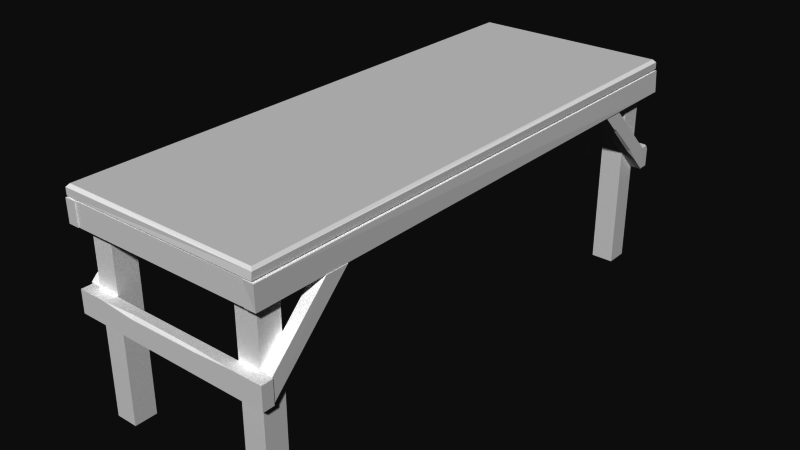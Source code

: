 # Source: WorkBench.blend  (saved by Blender 2.65.0; exported with 4.5.12 LTS)
import bpy
from mathutils import Matrix  # noqa: F401  (used for matrix-valued properties, if any)

bpy.ops.wm.read_factory_settings(use_empty=True)
scene = bpy.context.scene
scene.name = 'WorkBench.blend'

# ---- collections
col_collection_2 = bpy.data.collections.new('Collection 2'); scene.collection.children.link(col_collection_2)

# ---- materials (node trees are filled in below, after node groups)
mat_workbench = bpy.data.materials.new('WorkBench')
mat_workbench.alpha_threshold = 0.0
mat_workbench.use_transparent_shadow = False
mat_workbench.diffuse_color = (1.0, 1.0, 1.0, 1.0)
mat_workbench.roughness = 0.5
mat_workbench.specular_intensity = 0.0
mat_workbench.line_color = (0.0, 0.0, 0.0, 1.0)

# ---- material node trees

# ---- world
world_world = bpy.data.worlds.new('World'); scene.world = world_world
world_world.color = (0.05088, 0.05088, 0.05088)
world_world.use_sun_shadow = False
world_world.sun_shadow_jitter_overblur = 0.0
world_world.cycles.sampling_method = 'MANUAL'
world_world.cycles.sample_map_resolution = 256

# ---- meshes
me_workbench_mesh_xml_006 = bpy.data.meshes.new('WorkBench.mesh.xml.006')
me_workbench_mesh_xml_006.from_pydata([(0.4396, 1.213, 0.3085), (0.4394, 1.214, 0.2782), (-0.4539, 1.215, 0.2782), (-0.4542, 1.213, 0.3085), (-0.4038, 1.217, 0.2718), (-0.4038, 1.218, 0.1718), (-0.4539, 1.218, 0.1718), (-0.4539, 1.218, 0.1718), (-0.4539, 1.215, 0.2718), (-0.4038, 1.217, 0.2718), (0.397, 1.159, 0.2718), (0.397, 1.204, 0.2718), (-0.4038, 1.204, 0.2718), (-0.4038, 1.159, 0.2718), (0.397, 1.159, 0.1718), (-0.4038, 1.159, 0.1718), (-0.4038, 1.204, 0.1718), (0.397, 1.204, 0.1718), (0.397, 1.204, 0.2718), (0.397, 1.204, 0.1718), (-0.4038, 1.204, 0.1718), (-0.4038, 1.204, 0.2718), (-0.4038, 1.204, 0.2718), (-0.4038, 1.204, 0.1718), (-0.4038, 1.159, 0.1718), (-0.4038, 1.159, 0.2718), (-0.4038, 1.159, 0.2718), (-0.4038, 1.159, 0.1718), (0.397, 1.159, 0.1718), (0.397, 1.159, 0.2718), (-0.3041, 1.159, 0.2718), (-0.3041, 1.059, 0.2718), (-0.3041, 1.059, -0.6282), (-0.3041, 1.159, -0.6282), (-0.4038, 1.159, 0.2718), (-0.4038, 1.159, -0.6282), (-0.4038, 1.059, -0.6282), (-0.4038, 1.059, 0.2718), (-0.3041, 1.159, 0.2718), (-0.4038, 1.159, 0.2718), (-0.4038, 1.059, 0.2718), (-0.3041, 1.059, 0.2718), (-0.3041, 1.059, 0.2718), (-0.4038, 1.059, 0.2718), (-0.4038, 1.059, -0.6282), (-0.3041, 1.059, -0.6282), (-0.3041, 1.059, -0.6282), (-0.4038, 1.059, -0.6282), (-0.4038, 1.159, -0.6282), (-0.3041, 1.159, -0.6282), (-0.3041, 1.159, -0.6282), (-0.4038, 1.159, -0.6282), (-0.4038, 1.159, 0.2718), (-0.3041, 1.159, 0.2718), (-0.4539, 1.154, -0.1779), (-0.451, 0.8084, 0.1718), (-0.451, 0.9093, 0.1718), (-0.4539, 1.157, -0.0782), (-0.4038, 1.157, -0.0782), (-0.4038, 1.154, -0.1782), (-0.4539, 1.154, -0.1779), (-0.4539, 1.157, -0.0782), (-0.4038, 1.154, -0.1782), (-0.401, 0.8084, 0.1718), (-0.451, 0.8084, 0.1718), (-0.4539, 1.154, -0.1779), (-0.401, 0.8084, 0.1718), (-0.401, 0.9093, 0.1718), (-0.451, 0.9093, 0.1718), (-0.451, 0.8084, 0.1718), (-0.401, 0.9093, 0.1718), (-0.4038, 1.157, -0.0782), (-0.4539, 1.157, -0.0782), (-0.451, 0.9093, 0.1718), (-0.4038, 1.157, -0.0782), (-0.401, 0.9093, 0.1718), (-0.401, 0.8084, 0.1718), (-0.4038, 1.154, -0.1782), (-0.4498, 1.159, -0.1753), (-0.4498, 1.159, -0.0753), (-0.4498, 1.209, -0.0753), (-0.4498, 1.209, -0.0753), (-0.4498, 1.209, -0.1753), (-0.4498, 1.159, -0.1753), (0.4425, 1.159, -0.1782), (0.4425, 1.159, -0.07818), (-0.4498, 1.159, -0.0753), (-0.4498, 1.159, -0.1753), (-0.4542, -1.187, 0.3092), (-0.4439, -1.175, 0.3218), (-0.4394, 1.197, 0.3218), (-0.4542, 1.213, 0.3085), (0.4396, -1.187, 0.3092), (-0.4542, -1.187, 0.3092), (-0.4542, -1.187, 0.2782), (0.4396, -1.191, 0.2783), (-0.4539, 1.215, 0.2782), (-0.4542, -1.187, 0.2782), (-0.407, -1.191, 0.2718), (-0.4038, 1.217, 0.2718), (-0.4539, 1.215, 0.2718), (-0.4539, 1.215, 0.2718), (-0.457, -1.191, 0.2718), (-0.407, -1.191, 0.2718), (-0.4419, 0.2911, 0.1718), (-0.4546, 0.6796, 0.1718), (-0.4539, 1.218, 0.1718), (-0.4038, 1.218, 0.1718), (-0.4468, -0.2215, 0.1718), (-0.407, -1.19, 0.1718), (-0.457, -1.19, 0.1718), (-0.4563, -0.6451, 0.1718), (-0.4038, 1.217, 0.2718), (-0.407, -1.191, 0.2718), (-0.407, -1.19, 0.1718), (-0.407, -1.19, 0.1718), (-0.4038, 1.218, 0.1718), (-0.4038, 1.217, 0.2718), (-0.407, -1.191, 0.2718), (-0.457, -1.191, 0.2718), (-0.457, -1.19, 0.1718), (-0.407, -1.19, 0.1718), (0.397, -1.141, 0.2718), (-0.4038, -1.141, 0.2718), (-0.4038, -1.187, 0.2718), (0.397, -1.187, 0.2718), (0.397, -1.141, 0.1718), (0.397, -1.187, 0.1718), (-0.4038, -1.187, 0.1718), (-0.4038, -1.141, 0.1718), (0.397, -1.187, 0.2718), (-0.4038, -1.187, 0.2718), (-0.4038, -1.187, 0.1718), (0.397, -1.187, 0.1718), (-0.4038, -1.187, 0.2718), (-0.4038, -1.141, 0.2718), (-0.4038, -1.141, 0.1718), (-0.4038, -1.187, 0.1718), (-0.4038, -1.141, 0.2718), (0.397, -1.141, 0.2718), (0.397, -1.141, 0.1718), (-0.4038, -1.141, 0.1718), (-0.3041, -1.141, 0.2718), (-0.3041, -1.141, -0.6282), (-0.3041, -1.041, -0.6282), (-0.3041, -1.041, 0.2718), (-0.4038, -1.141, 0.2718), (-0.4038, -1.041, 0.2718), (-0.4038, -1.041, -0.6282), (-0.4038, -1.141, -0.6282), (-0.3041, -1.141, 0.2718), (-0.3041, -1.041, 0.2718), (-0.4038, -1.041, 0.2718), (-0.4038, -1.141, 0.2718), (-0.3041, -1.041, 0.2718), (-0.3041, -1.041, -0.6282), (-0.4038, -1.041, -0.6282), (-0.4038, -1.041, 0.2718), (-0.3041, -1.041, -0.6282), (-0.3041, -1.141, -0.6282), (-0.4038, -1.141, -0.6282), (-0.4038, -1.041, -0.6282), (-0.3041, -1.141, -0.6282), (-0.3041, -1.141, 0.2718), (-0.4038, -1.141, 0.2718), (-0.4038, -1.141, -0.6282), (-0.4038, -1.14, -0.07818), (-0.4539, -1.14, -0.07552), (-0.4539, -1.139, -0.1754), (-0.4539, -1.139, -0.1754), (-0.4038, -1.137, -0.1782), (-0.4038, -1.14, -0.07818), (-0.4038, -1.137, -0.1782), (-0.4539, -1.139, -0.1754), (-0.4609, -0.7899, 0.1704), (-0.4609, -0.7899, 0.1704), (-0.4108, -0.7899, 0.1709), (-0.4038, -1.137, -0.1782), (-0.4108, -0.7899, 0.1709), (-0.4609, -0.7899, 0.1704), (-0.4609, -0.8907, 0.1718), (-0.4609, -0.8907, 0.1718), (-0.4108, -0.8907, 0.1718), (-0.4108, -0.7899, 0.1709), (-0.4108, -0.8907, 0.1718), (-0.4609, -0.8907, 0.1718), (-0.4597, -0.9331, 0.1297), (-0.4108, -0.8907, 0.1718), (-0.4597, -0.9331, 0.1297), (-0.4503, -0.9743, 0.08834), (-0.4545, -1.118, -0.05366), (-0.4539, -1.14, -0.07552), (-0.4038, -1.14, -0.07818), (-0.4444, -1.074, -0.01103), (-0.4545, -1.118, -0.05366), (-0.4038, -1.14, -0.07818), (-0.4503, -0.9743, 0.08834), (-0.4444, -1.074, -0.01103), (-0.4038, -1.14, -0.07818), (-0.4108, -0.8907, 0.1718), (-0.4503, -0.9743, 0.08834), (-0.4038, -1.14, -0.07818), (-0.4038, -1.14, -0.07818), (-0.4038, -1.137, -0.1782), (-0.4108, -0.7899, 0.1709), (-0.4108, -0.7899, 0.1709), (-0.4108, -0.8907, 0.1718), (-0.4038, -1.14, -0.07818), (-0.447, -1.142, -0.1782), (-0.447, -1.191, -0.1782), (-0.447, -1.191, -0.07818), (-0.447, -1.142, -0.07817), (0.3975, 1.22, 0.2718), (0.4425, 1.218, 0.2711), (0.447, 1.22, 0.1718), (0.3975, 1.22, 0.1718), (0.397, 1.204, 0.2718), (0.397, 1.159, 0.2718), (0.397, 1.159, 0.1718), (0.397, 1.204, 0.1718), (0.2973, 1.159, 0.2718), (0.2973, 1.159, -0.6282), (0.2973, 1.059, -0.6282), (0.2973, 1.059, 0.2718), (0.397, 1.159, 0.2718), (0.397, 1.059, 0.2718), (0.397, 1.059, -0.6282), (0.397, 1.159, -0.6282), (0.2973, 1.159, 0.2718), (0.2973, 1.059, 0.2718), (0.397, 1.059, 0.2718), (0.397, 1.159, 0.2718), (0.2973, 1.059, 0.2718), (0.2973, 1.059, -0.6282), (0.397, 1.059, -0.6282), (0.397, 1.059, 0.2718), (0.2973, 1.059, -0.6282), (0.2973, 1.159, -0.6282), (0.397, 1.159, -0.6282), (0.397, 1.059, -0.6282), (0.2973, 1.159, -0.6282), (0.2973, 1.159, 0.2718), (0.397, 1.159, 0.2718), (0.397, 1.159, -0.6282), (0.397, 1.159, -0.07818), (0.447, 1.159, -0.07818), (0.447, 1.159, -0.1779), (0.447, 1.159, -0.1779), (0.397, 1.159, -0.1782), (0.397, 1.159, -0.07818), (0.3928, 0.8084, 0.1718), (0.4429, 0.8084, 0.1718), (0.4429, 0.9093, 0.1718), (0.3928, 0.9093, 0.1718), (0.3928, 0.9093, 0.1718), (0.4429, 0.9093, 0.1718), (0.447, 1.159, -0.07818), (0.447, 1.159, -0.07818), (0.397, 1.159, -0.07818), (0.3928, 0.9093, 0.1718), (0.397, 1.159, -0.07818), (0.397, 1.159, -0.1782), (0.3928, 0.8084, 0.1718), (0.3928, 0.8084, 0.1718), (0.3928, 0.9093, 0.1718), (0.397, 1.159, -0.07818), (0.4425, 1.198, -0.07818), (0.4425, 1.196, -0.07818), (0.4425, 1.209, -0.09885), (0.4425, 1.209, -0.0959), (0.4396, -1.187, 0.3092), (0.4396, -1.191, 0.2783), (0.4394, 1.214, 0.2782), (0.4396, 1.213, 0.3085), (0.4425, 1.218, 0.2711), (0.3975, 1.22, 0.2718), (0.3975, -1.189, 0.2719), (0.447, -1.191, 0.2718), (0.447, 1.22, 0.1718), (0.447, -1.189, 0.1719), (0.3975, -1.189, 0.1719), (0.3975, 1.22, 0.1718), (0.3975, 1.22, 0.2718), (0.3975, 1.22, 0.1718), (0.3975, -1.189, 0.1719), (0.3975, -1.189, 0.2719), (0.3975, -1.189, 0.2719), (0.3975, -1.189, 0.1719), (0.447, -1.189, 0.1719), (0.447, -1.191, 0.2718), (0.447, -1.191, 0.2718), (0.447, -1.189, 0.1719), (0.447, 1.22, 0.1718), (0.4425, 1.218, 0.2711), (0.397, -1.187, 0.2718), (0.397, -1.187, 0.1718), (0.397, -1.141, 0.1718), (0.397, -1.141, 0.2718), (0.2973, -1.141, 0.2718), (0.2973, -1.041, 0.2718), (0.2973, -1.041, -0.6282), (0.2973, -1.141, -0.6282), (0.397, -1.141, 0.2718), (0.397, -1.141, -0.6282), (0.397, -1.041, -0.6282), (0.397, -1.041, 0.2718), (0.2973, -1.141, 0.2718), (0.397, -1.141, 0.2718), (0.397, -1.041, 0.2718), (0.2973, -1.041, 0.2718), (0.2973, -1.041, 0.2718), (0.397, -1.041, 0.2718), (0.397, -1.041, -0.6282), (0.2973, -1.041, -0.6282), (0.2973, -1.041, -0.6282), (0.397, -1.041, -0.6282), (0.397, -1.141, -0.6282), (0.2973, -1.141, -0.6282), (0.2973, -1.141, -0.6282), (0.397, -1.141, -0.6282), (0.397, -1.141, 0.2718), (0.2973, -1.141, 0.2718), (0.447, -1.139, -0.1779), (0.4487, -0.7899, 0.1709), (0.4487, -0.8907, 0.1718), (0.447, -1.141, -0.07818), (0.397, -1.138, -0.07818), (0.397, -1.136, -0.1782), (0.447, -1.139, -0.1779), (0.447, -1.141, -0.07818), (0.397, -1.136, -0.1782), (0.3987, -0.7899, 0.1709), (0.4487, -0.7899, 0.1709), (0.447, -1.139, -0.1779), (0.3987, -0.7899, 0.1709), (0.3987, -0.8907, 0.1718), (0.4487, -0.8907, 0.1718), (0.4487, -0.7899, 0.1709), (0.3987, -0.8907, 0.1718), (0.397, -1.138, -0.07818), (0.447, -1.141, -0.07818), (0.4487, -0.8907, 0.1718), (0.397, -1.138, -0.07818), (0.3987, -0.8907, 0.1718), (0.3987, -0.7899, 0.1709), (0.397, -1.136, -0.1782), (0.4511, -1.141, -0.1807), (0.4511, -1.141, -0.0799), (0.4511, -1.191, -0.08068), (0.4511, -1.191, -0.1807), (-0.447, -1.142, -0.1782), (0.4511, -1.141, -0.1807), (0.4511, -1.191, -0.1807), (-0.447, -1.191, -0.1782), (-0.447, -1.142, -0.1782), (-0.447, -1.142, -0.07817), (0.4511, -1.141, -0.0799), (0.4511, -1.141, -0.1807), (0.422, -1.168, 0.2719), (0.4396, -1.191, 0.2783), (-0.4542, -1.187, 0.2782), (-0.4343, -1.162, 0.2717), (0.4309, -1.179, 0.3218), (0.4264, 1.202, 0.3218), (-0.4394, 1.197, 0.3218), (-0.4439, -1.175, 0.3218), (-0.4439, -1.175, 0.3218), (-0.4542, -1.187, 0.3092), (0.4396, -1.187, 0.3092), (0.4309, -1.179, 0.3218), (0.4264, 1.202, 0.3218), (0.4309, -1.179, 0.3218), (0.4396, -1.187, 0.3092), (0.4396, 1.213, 0.3085), (0.4264, 1.202, 0.3218), (0.4396, 1.213, 0.3085), (-0.4542, 1.213, 0.3085), (-0.4394, 1.197, 0.3218), (-0.4539, 1.215, 0.2782), (-0.4373, 1.195, 0.2718), (0.4251, 1.198, 0.2718), (0.4394, 1.214, 0.2782), (0.4425, 1.196, -0.07818), (0.4425, 1.198, -0.07818), (0.43, 1.209, -0.07814), (0.43, 1.209, -0.07814), (0.4269, 1.209, -0.07813), (0.4425, 1.196, -0.07818), (0.4425, 1.209, -0.0959), (0.43, 1.209, -0.07814), (0.4425, 1.198, -0.07818), (0.4425, 1.209, -0.0959), (0.4425, 1.209, -0.09885), (0.4269, 1.209, -0.07813), (0.4269, 1.209, -0.07813), (0.43, 1.209, -0.07814), (0.4425, 1.209, -0.0959), (-0.4498, 1.159, -0.0753), (0.4425, 1.159, -0.07818), (0.4425, 1.196, -0.07818), (-0.4498, 1.209, -0.0753), (-0.4498, 1.159, -0.0753), (0.4425, 1.196, -0.07818), (0.4269, 1.209, -0.07813), (-0.4498, 1.209, -0.0753), (0.4425, 1.196, -0.07818), (0.4425, 1.159, -0.1782), (0.4425, 1.209, -0.1782), (0.4425, 1.159, -0.07818), (0.4425, 1.196, -0.07818), (0.4425, 1.159, -0.07818), (0.4425, 1.209, -0.09885), (0.4439, 0.906, 0.08605), (0.4359, 0.9001, 0.08044), (0.4349, 1.033, -0.05177), (0.4456, 1.041, -0.04675), (0.4349, 1.033, -0.05177), (0.4462, 1.086, -0.1048), (0.4437, 0.8758, 0.1047), (0.4456, 1.041, -0.04675), (0.4462, 1.086, -0.1048), (0.447, 1.159, -0.1779), (0.4456, 1.041, -0.04675), (0.447, 1.159, -0.1779), (0.447, 1.159, -0.07818), (0.4456, 1.041, -0.04675), (0.447, 1.159, -0.07818), (0.4429, 0.9093, 0.1718), (0.4439, 0.906, 0.08605), (0.4456, 1.041, -0.04675), (0.4429, 0.9093, 0.1718), (0.4439, 0.906, 0.08605), (0.4429, 0.9093, 0.1718), (0.4429, 0.8084, 0.1718), (0.4439, 0.906, 0.08605), (0.4429, 0.8084, 0.1718), (0.4437, 0.8758, 0.1047), (0.4462, 1.086, -0.1048), (0.4349, 1.033, -0.05177), (0.4349, 1.033, -0.05177), (0.447, 1.159, -0.1779), (0.4462, 1.086, -0.1048), (0.4349, 1.033, -0.05177), (0.397, 1.159, -0.1782), (0.447, 1.159, -0.1779), (0.4349, 1.033, -0.05177), (0.3928, 0.8084, 0.1718), (0.397, 1.159, -0.1782), (0.4349, 1.033, -0.05177), (0.3928, 0.8084, 0.1718), (0.4349, 1.033, -0.05177), (0.4359, 0.9001, 0.08044), (0.4429, 0.8084, 0.1718), (0.3928, 0.8084, 0.1718), (0.4359, 0.9001, 0.08044), (0.4437, 0.8758, 0.1047), (0.4429, 0.8084, 0.1718), (0.4359, 0.9001, 0.08044), (-0.447, -1.142, -0.07817), (-0.447, -1.191, -0.07818), (-0.3252, -1.191, -0.07852), (-0.447, -1.142, -0.07817), (-0.3252, -1.191, -0.07852), (-0.1673, -1.181, -0.07881), (-0.447, -1.142, -0.07817), (-0.1673, -1.181, -0.07881), (0.1461, -1.182, -0.07969), (0.4511, -1.141, -0.0799), (-0.447, -1.142, -0.07817), (0.1461, -1.182, -0.07969), (0.4511, -1.191, -0.08068), (0.4511, -1.141, -0.0799), (0.1461, -1.182, -0.07969), (0.3191, -1.191, -0.08031), (0.4511, -1.191, -0.08068), (0.1461, -1.182, -0.07969), (0.3186, -1.191, -0.08031), (0.3191, -1.191, -0.08031), (0.1461, -1.182, -0.07969), (0.4511, -1.191, -0.1807), (0.4511, -1.191, -0.08068), (0.3191, -1.191, -0.08031), (0.3186, -1.191, -0.08031), (0.1456, -1.191, -0.08917), (-0.447, -1.191, -0.1782), (-0.1682, -1.191, -0.09275), (-0.447, -1.191, -0.07818), (-0.447, -1.191, -0.1782), (-0.1682, -1.191, -0.09275), (-0.3252, -1.191, -0.07852), (-0.447, -1.191, -0.07818), (-0.1682, -1.191, -0.09275), (-0.1673, -1.181, -0.07881), (-0.3252, -1.191, -0.07852), (0.1456, -1.191, -0.08917), (0.1461, -1.182, -0.07969), (0.3186, -1.191, -0.08031), (-0.4539, -1.14, -0.07552), (-0.4545, -1.118, -0.05366), (-0.4556, -1.063, -0.01765), (-0.4539, -1.139, -0.1754), (-0.4539, -1.14, -0.07552), (-0.4556, -1.063, -0.01765), (-0.4609, -0.7899, 0.1704), (-0.4539, -1.139, -0.1754), (-0.4556, -1.063, -0.01765), (-0.4609, -0.7899, 0.1704), (-0.4556, -1.063, -0.01765), (-0.4583, -0.9575, 0.08384), (-0.4609, -0.8907, 0.1718), (-0.4609, -0.7899, 0.1704), (-0.4583, -0.9575, 0.08384), (-0.4597, -0.9331, 0.1297), (-0.4609, -0.8907, 0.1718), (-0.4583, -0.9575, 0.08384), (-0.4583, -0.9575, 0.08384), (-0.4503, -0.9743, 0.08834), (-0.4597, -0.9331, 0.1297), (-0.4556, -1.063, -0.01765), (-0.4444, -1.074, -0.01103), (-0.4545, -1.118, -0.05366), (0.4425, 1.209, -0.09885), (0.4425, 1.209, -0.1782), (0.2932, 1.209, -0.1777), (0.4425, 1.209, -0.09885), (0.2932, 1.209, -0.1777), (0.2158, 1.209, -0.1692), (0.4269, 1.209, -0.07813), (0.4425, 1.209, -0.09885), (0.2158, 1.209, -0.1692), (-0.4498, 1.209, -0.0753), (0.4269, 1.209, -0.07813), (0.2158, 1.209, -0.1692), (-0.4498, 1.209, -0.0753), (0.2158, 1.209, -0.1692), (-0.0005036, 1.209, -0.1666), (-0.4498, 1.209, -0.1753), (-0.4498, 1.209, -0.0753), (-0.0005036, 1.209, -0.1666), (-0.146, 1.209, -0.1763), (-0.4498, 1.209, -0.1753), (-0.0005036, 1.209, -0.1666), (-0.0005036, 1.209, -0.1666), (-0.002303, 1.201, -0.1767), (-0.146, 1.209, -0.1763), (0.2932, 1.209, -0.1777), (0.4425, 1.209, -0.1782), (0.4425, 1.159, -0.1782), (0.2141, 1.2, -0.1774), (0.2932, 1.209, -0.1777), (0.4425, 1.159, -0.1782), (0.2141, 1.2, -0.1774), (0.4425, 1.159, -0.1782), (-0.4498, 1.159, -0.1753), (-0.002303, 1.201, -0.1767), (0.2141, 1.2, -0.1774), (-0.4498, 1.159, -0.1753), (-0.002303, 1.201, -0.1767), (-0.4498, 1.159, -0.1753), (-0.4498, 1.209, -0.1753), (-0.002303, 1.201, -0.1767), (-0.4498, 1.209, -0.1753), (-0.146, 1.209, -0.1763), (0.2158, 1.209, -0.1692), (0.2141, 1.2, -0.1774), (0.2932, 1.209, -0.1777), (-0.4539, 1.215, 0.2718), (-0.4539, 1.218, 0.1718), (-0.4546, 0.6796, 0.1718), (-0.4539, 1.215, 0.2718), (-0.4546, 0.6796, 0.1718), (-0.4551, 0.2899, 0.1777), (-0.4539, 1.215, 0.2718), (-0.4551, 0.2899, 0.1777), (-0.4557, -0.2213, 0.1804), (-0.457, -1.191, 0.2718), (-0.4539, 1.215, 0.2718), (-0.4557, -0.2213, 0.1804), (-0.457, -1.19, 0.1718), (-0.457, -1.191, 0.2718), (-0.4557, -0.2213, 0.1804), (-0.4563, -0.6451, 0.1718), (-0.457, -1.19, 0.1718), (-0.4557, -0.2213, 0.1804), (-0.4551, 0.2899, 0.1777), (-0.4546, 0.6796, 0.1718), (-0.4419, 0.2911, 0.1718), (-0.4468, -0.2215, 0.1718), (-0.4557, -0.2213, 0.1804), (-0.4563, -0.6451, 0.1718)], [], [(0, 1, 2), (0, 2, 3), (4, 5, 6), (7, 8, 9), (22, 23, 24), (24, 25, 22), (46, 47, 48), (48, 49, 46), (92, 93, 94), (94, 95, 92), (118, 119, 120), (120, 121, 118), (134, 135, 136), (136, 137, 134), (158, 159, 160), (160, 161, 158), (212, 213, 214), (214, 215, 212), (216, 217, 218), (218, 219, 216), (236, 237, 238), (238, 239, 236), (286, 287, 288), (288, 289, 286), (294, 295, 296), (296, 297, 294), (314, 315, 316), (316, 317, 314), (10, 11, 12), (12, 13, 10), (30, 31, 32), (32, 33, 30), (88, 89, 90), (90, 91, 88), (98, 99, 100), (101, 102, 103), (122, 123, 124), (124, 125, 122), (142, 143, 144), (144, 145, 142), (220, 221, 222), (222, 223, 220), (274, 275, 276), (276, 277, 274), (298, 299, 300), (300, 301, 298), (362, 363, 364), (364, 365, 362), (366, 367, 368), (368, 369, 366), (370, 371, 372), (372, 373, 370), (374, 375, 376), (376, 377, 374), (14, 15, 16), (16, 17, 14), (34, 35, 36), (36, 37, 34), (54, 55, 56), (56, 57, 54), (58, 59, 60), (60, 61, 58), (62, 63, 64), (64, 65, 62), (66, 67, 68), (68, 69, 66), (70, 71, 72), (72, 73, 70), (74, 75, 76), (76, 77, 74), (78, 79, 80), (81, 82, 83), (84, 85, 86), (86, 87, 84), (104, 105, 106), (104, 106, 107), (108, 104, 107), (108, 107, 109), (109, 110, 111), (108, 109, 111), (126, 127, 128), (128, 129, 126), (146, 147, 148), (148, 149, 146), (166, 167, 168), (169, 170, 171), (172, 173, 174), (175, 176, 177), (178, 179, 180), (181, 182, 183), (184, 185, 186), (187, 188, 189), (190, 191, 192), (193, 194, 195), (196, 197, 198), (199, 200, 201), (202, 203, 204), (205, 206, 207), (208, 209, 210), (210, 211, 208), (224, 225, 226), (226, 227, 224), (244, 245, 246), (247, 248, 249), (250, 251, 252), (252, 253, 250), (254, 255, 256), (257, 258, 259), (260, 261, 262), (263, 264, 265), (266, 267, 268), (268, 269, 266), (278, 279, 280), (280, 281, 278), (302, 303, 304), (304, 305, 302), (322, 323, 324), (324, 325, 322), (326, 327, 328), (328, 329, 326), (330, 331, 332), (332, 333, 330), (334, 335, 336), (336, 337, 334), (338, 339, 340), (340, 341, 338), (342, 343, 344), (344, 345, 342), (346, 347, 348), (348, 349, 346), (350, 351, 352), (352, 353, 350), (354, 355, 356), (356, 357, 354), (358, 359, 360), (360, 361, 358), (360, 378, 379), (379, 361, 360), (358, 380, 381), (381, 359, 358), (379, 378, 381), (381, 380, 379), (380, 358, 361), (361, 379, 380), (382, 383, 384), (385, 386, 387), (388, 389, 390), (391, 392, 393), (394, 395, 396), (397, 398, 399), (400, 401, 402), (403, 404, 405), (406, 407, 268), (408, 406, 268), (409, 410, 411), (412, 413, 414), (414, 415, 412), (415, 414, 416), (416, 417, 415), (418, 413, 412), (419, 420, 421), (422, 423, 424), (425, 426, 427), (428, 429, 430), (431, 432, 433), (434, 435, 436), (437, 438, 439), (440, 441, 442), (443, 444, 445), (446, 447, 448), (449, 450, 451), (452, 453, 454), (455, 456, 457), (458, 459, 460), (461, 462, 463), (464, 465, 466), (467, 468, 469), (470, 471, 472), (473, 474, 475), (476, 477, 478), (479, 480, 481), (479, 481, 482), (479, 482, 483), (484, 479, 483), (484, 483, 485), (486, 487, 488), (489, 490, 485), (491, 492, 493), (494, 495, 492), (492, 491, 494), (494, 496, 495), (497, 498, 499), (500, 501, 502), (503, 504, 505), (506, 507, 508), (509, 510, 511), (512, 513, 514), (515, 516, 517), (518, 519, 516), (516, 515, 518), (518, 520, 519), (521, 522, 523), (524, 525, 526), (527, 528, 529), (530, 531, 532), (533, 534, 535), (536, 537, 538), (539, 540, 541), (542, 543, 544), (545, 546, 547), (548, 549, 550), (551, 552, 553), (554, 555, 556), (557, 558, 559), (560, 561, 562), (542, 563, 564), (564, 543, 542), (563, 565, 564), (18, 19, 20), (20, 21, 18), (42, 43, 44), (44, 45, 42), (112, 113, 114), (115, 116, 117), (130, 131, 132), (132, 133, 130), (154, 155, 156), (156, 157, 154), (232, 233, 234), (234, 235, 232), (282, 283, 284), (284, 285, 282), (310, 311, 312), (312, 313, 310), (26, 27, 28), (28, 29, 26), (50, 51, 52), (52, 53, 50), (88, 91, 96), (96, 97, 88), (138, 139, 140), (140, 141, 138), (162, 163, 164), (164, 165, 162), (240, 241, 242), (242, 243, 240), (270, 271, 272), (272, 273, 270), (290, 291, 292), (292, 293, 290), (318, 319, 320), (320, 321, 318), (566, 567, 568), (569, 570, 571), (572, 573, 574), (575, 576, 577), (578, 579, 580), (581, 582, 583), (584, 585, 586), (586, 587, 588), (588, 584, 586), (587, 589, 588), (38, 39, 40), (40, 41, 38), (150, 151, 152), (152, 153, 150), (228, 229, 230), (230, 231, 228), (306, 307, 308), (308, 309, 306)])
_uv = me_workbench_mesh_xml_006.uv_layers.new(name='UVMap')
_uv.uv.foreach_set('vector', [0.02, 0.3019, 0.0, 0.3019, 0.0, 0.02, 0.0, 0.02, 0.02, 0.02, 0.02, 0.3019, 0.621, 0.8921, 0.5635, 0.8921, 0.5635, 0.8644, 0.5635, 0.8644, 0.621, 0.8644, 0.621, 0.8921, 0.699, 0.8863, 0.6417, 0.8864, 0.6417, 0.8599, 0.6417, 0.8599, 0.6991, 0.8599, 0.699, 0.8863, 0.565, 0.7753, 0.6174, 0.7753, 0.6177, 0.8283, 0.6177, 0.8283, 0.5649, 0.8283, 0.565, 0.7753, 0.98, 0.3019, 0.98, 0.02, 0.9992, 0.02, 0.9992, 0.02, 0.9992, 0.3019, 0.98, 0.3019, 0.5637, 0.8919, 0.5637, 0.8631, 0.6203, 0.8631, 0.6203, 0.8631, 0.6203, 0.8919, 0.5637, 0.8919, 0.6991, 0.8599, 0.699, 0.8863, 0.6417, 0.8864, 0.6417, 0.8864, 0.6417, 0.8599, 0.6991, 0.8599, 0.6177, 0.7753, 0.6177, 0.8283, 0.5653, 0.8283, 0.5653, 0.8283, 0.5649, 0.7753, 0.6177, 0.7753, 0.5784, 0.8495, 0.6061, 0.8495, 0.6061, 0.907, 0.6061, 0.907, 0.5784, 0.907, 0.5784, 0.8495, 0.6991, 0.8599, 0.699, 0.8863, 0.6417, 0.8864, 0.6417, 0.8864, 0.6417, 0.8599, 0.6991, 0.8599, 0.6179, 0.8279, 0.5648, 0.8282, 0.5648, 0.7754, 0.5648, 0.7754, 0.6178, 0.7754, 0.6179, 0.8279, 0.5784, 0.907, 0.5784, 0.8495, 0.6061, 0.8495, 0.6061, 0.8495, 0.6061, 0.907, 0.5784, 0.907, 0.699, 0.8863, 0.6417, 0.8864, 0.6417, 0.8599, 0.6417, 0.8599, 0.6991, 0.8599, 0.699, 0.8863, 0.6179, 0.7754, 0.6179, 0.8282, 0.5649, 0.8282, 0.5649, 0.8282, 0.5648, 0.7757, 0.6179, 0.7754, 0.0, 0.8497, 0.0, 0.8794, 0.55, 0.8799, 0.55, 0.8799, 0.55, 0.8521, 0.0, 0.8497, 1.0, 0.69, 1.0, 0.74, 0.51, 0.74, 0.51, 0.74, 0.51, 0.69, 1.0, 0.69, 0.02, 0.3019, 0.03051, 0.2948, 0.9678, 0.2935, 0.9678, 0.2935, 0.98, 0.3019, 0.02, 0.3019, 0.0, 0.9399, 1.0, 0.9399, 1.0, 0.98, 1.0, 0.98, 0.0, 0.98, 0.0, 0.9399, 0.0, 0.8794, 0.55, 0.8799, 0.55, 0.8521, 0.55, 0.8521, 0.0, 0.8497, 0.0, 0.8794, 1.0, 0.68, 0.51, 0.68, 0.51, 0.63, 0.51, 0.63, 1.0, 0.63, 1.0, 0.68, 0.495, 0.74, 0.0, 0.74, 0.0, 0.69, 0.0, 0.69, 0.495, 0.69, 0.495, 0.74, 1.0, 0.9399, 1.0, 0.98, 0.0, 0.98, 0.0, 0.98, 0.0, 0.9399, 1.0, 0.9399, 0.495, 0.63, 0.495, 0.68, 0.0, 0.68, 0.0, 0.68, 0.0, 0.63, 0.495, 0.63, 0.02877, 0.02655, 0.9695, 0.02792, 0.9678, 0.2935, 0.9678, 0.2935, 0.03051, 0.2948, 0.02877, 0.02655, 0.03051, 0.2948, 0.02, 0.3019, 0.02, 0.02, 0.02, 0.02, 0.02877, 0.02655, 0.03051, 0.2948, 0.9695, 0.02792, 0.02877, 0.02655, 0.02, 0.02, 0.02, 0.02, 0.98, 0.02, 0.9695, 0.02792, 0.9695, 0.02792, 0.98, 0.02, 0.98, 0.3019, 0.98, 0.3019, 0.9678, 0.2935, 0.9695, 0.02792, 0.0, 0.8794, 0.55, 0.8799, 0.55, 0.8521, 0.55, 0.8521, 0.0, 0.8497, 0.0, 0.8794, 1.0, 0.68, 0.51, 0.68, 0.51, 0.63, 0.51, 0.63, 1.0, 0.63, 1.0, 0.68, 0.7189, 0.7532, 0.9956, 0.7532, 0.9402, 0.8064, 0.9402, 0.8064, 0.7742, 0.8064, 0.7189, 0.7532, 0.6967, 0.8165, 0.6365, 0.8163, 0.6364, 0.7884, 0.6364, 0.7884, 0.6967, 0.7887, 0.6967, 0.8165, 0.7189, 0.7665, 0.9956, 0.7665, 0.9956, 0.7931, 0.9956, 0.7931, 0.7189, 0.7931, 0.7189, 0.7665, 0.6364, 0.7884, 0.6967, 0.7887, 0.6967, 0.8165, 0.6967, 0.8165, 0.6365, 0.8163, 0.6364, 0.7884, 0.9977, 0.8429, 0.7239, 0.8429, 0.7239, 0.8699, 0.7239, 0.8699, 0.9977, 0.8699, 0.9977, 0.8429, 0.9402, 0.8064, 0.7742, 0.8064, 0.7189, 0.7532, 0.7189, 0.7532, 0.9956, 0.7532, 0.9402, 0.8064, 0.6417, 0.8599, 0.6991, 0.8599, 0.699, 0.8863, 0.699, 0.8863, 0.6417, 0.8864, 0.6417, 0.8599, 0.0, 0.9, 0.0, 0.83, 0.55, 0.83, 0.55, 0.83, 0.55, 0.9, 0.0, 0.9, 0.615, 0.9504, 0.7763, 0.9399, 1.0, 0.9399, 0.615, 0.9504, 1.0, 0.9399, 1.0, 0.98, 0.4021, 0.947, 0.615, 0.9504, 1.0, 0.98, 0.4021, 0.947, 1.0, 0.98, 0.0, 0.98, 0.0, 0.98, 0.0, 0.9399, 0.2261, 0.9399, 0.4021, 0.947, 0.0, 0.98, 0.2261, 0.9399, 0.0, 0.8497, 0.0, 0.8794, 0.55, 0.8799, 0.55, 0.8799, 0.55, 0.8521, 0.0, 0.8497, 1.0, 0.69, 1.0, 0.74, 0.51, 0.74, 0.51, 0.74, 0.51, 0.69, 1.0, 0.69, 0.6967, 0.7887, 0.6967, 0.8165, 0.6365, 0.8163, 0.6365, 0.8163, 0.6364, 0.7884, 0.6967, 0.7887, 0.7852, 0.8676, 0.7852, 0.8414, 0.9278, 0.8414, 0.9278, 0.8414, 0.9278, 0.8676, 0.7852, 0.8676, 0.6967, 0.7887, 0.6967, 0.8165, 0.6365, 0.8163, 0.6365, 0.8163, 0.6364, 0.7884, 0.6967, 0.7887, 0.9264, 0.7665, 0.9264, 0.7931, 0.9029, 0.7931, 0.9264, 0.7665, 0.9029, 0.7931, 0.8793, 0.7931, 0.8003, 0.7931, 0.7881, 0.7931, 0.7881, 0.7665, 0.8223, 0.7931, 0.8003, 0.7931, 0.7881, 0.7665, 0.8793, 0.7931, 0.8223, 0.7931, 0.7881, 0.7665, 0.9264, 0.7665, 0.8793, 0.7931, 0.7881, 0.7665, 0.7736, 0.8814, 0.7181, 0.8236, 0.9956, 0.8236, 0.9956, 0.8236, 0.9401, 0.8814, 0.7736, 0.8814, 0.6571, 0.8445, 0.6837, 0.8445, 0.6837, 0.9018, 0.6837, 0.9018, 0.6572, 0.9017, 0.6571, 0.8445, 0.495, 0.63, 0.495, 0.68, 0.0, 0.68, 0.0, 0.68, 0.0, 0.63, 0.495, 0.63, 0.6967, 0.7887, 0.6967, 0.8165, 0.6365, 0.8163, 0.6365, 0.8163, 0.6364, 0.7884, 0.6967, 0.7887, 0.6365, 0.8163, 0.6364, 0.7884, 0.6967, 0.7887, 0.6967, 0.7887, 0.6967, 0.8165, 0.6365, 0.8163, 0.7239, 0.8429, 0.7239, 0.8699, 0.9977, 0.8699, 0.9977, 0.8699, 0.9977, 0.8429, 0.7239, 0.8429, 0.7742, 0.8064, 0.7189, 0.7532, 0.9956, 0.7532, 0.9956, 0.7532, 0.9402, 0.8064, 0.7742, 0.8064, 0.6632, 0.8445, 0.6644, 0.8445, 0.6571, 0.8563, 0.6571, 0.8563, 0.6571, 0.8546, 0.6632, 0.8445, 0.0, 0.9399, 1.0, 0.9399, 1.0, 0.98, 1.0, 0.98, 0.0, 0.98, 0.0, 0.9399, 0.495, 0.74, 0.0, 0.74, 0.0, 0.69, 0.0, 0.69, 0.495, 0.69, 0.495, 0.74, 0.7181, 0.8236, 0.9956, 0.8236, 0.9401, 0.8814, 0.9401, 0.8814, 0.7736, 0.8814, 0.7181, 0.8236, 0.6967, 0.8165, 0.6365, 0.8163, 0.6364, 0.7884, 0.6364, 0.7884, 0.6967, 0.7887, 0.6967, 0.8165, 0.7852, 0.8414, 0.9278, 0.8414, 0.9278, 0.8676, 0.9278, 0.8676, 0.7852, 0.8676, 0.7852, 0.8414, 0.6967, 0.8165, 0.6365, 0.8163, 0.6364, 0.7884, 0.6364, 0.7884, 0.6967, 0.7887, 0.6967, 0.8165, 0.9264, 0.7931, 0.7881, 0.7931, 0.7881, 0.7665, 0.7881, 0.7665, 0.9264, 0.7665, 0.9264, 0.7931, 0.9401, 0.8814, 0.7736, 0.8814, 0.7181, 0.8236, 0.7181, 0.8236, 0.9956, 0.8236, 0.9401, 0.8814, 0.6991, 0.8864, 0.6417, 0.8864, 0.6418, 0.8599, 0.6418, 0.8599, 0.6991, 0.8599, 0.6991, 0.8864, 0.55, 0.8024, 0.0, 0.8024, 0.0, 0.7762, 0.0, 0.7762, 0.55, 0.7762, 0.55, 0.8024, 0.0, 0.9, 0.0, 0.83, 0.55, 0.83, 0.55, 0.83, 0.55, 0.9, 0.0, 0.9, 0.02921, 0.6124, 0.02, 0.6183, 0.02, 0.3219, 0.02, 0.3219, 0.03028, 0.3285, 0.02921, 0.6124, 0.02, 0.3219, 0.98, 0.3219, 0.9721, 0.3274, 0.9721, 0.3274, 0.03028, 0.3285, 0.02, 0.3219, 0.02921, 0.6124, 0.9738, 0.6134, 0.98, 0.6182, 0.98, 0.6182, 0.02, 0.6183, 0.02921, 0.6124, 0.9721, 0.3274, 0.98, 0.3219, 0.98, 0.6182, 0.98, 0.6182, 0.9738, 0.6134, 0.9721, 0.3274, 0.9738, 0.6134, 0.02921, 0.6124, 0.03028, 0.3285, 0.03028, 0.3285, 0.9721, 0.3274, 0.9738, 0.6134, 0.0, 0.7834, 0.0, 0.7823, 0.007689, 0.7762, 0.007689, 0.7762, 0.009619, 0.7762, 0.0, 0.7834, 0.6571, 0.8546, 0.6571, 0.8445, 0.6632, 0.8445, 0.55, 0.8424, 0.55, 0.8445, 0.5404, 0.83, 0.5404, 0.83, 0.5423, 0.83, 0.55, 0.8424, 0.55, 0.8024, 0.0, 0.8024, 0.0, 0.7834, 0.55, 0.7762, 0.55, 0.8024, 0.0, 0.7834, 0.009619, 0.7762, 0.55, 0.7762, 0.0, 0.7834, 0.6837, 0.9018, 0.6572, 0.9018, 0.6571, 0.8563, 0.6836, 0.8445, 0.6837, 0.9018, 0.6571, 0.8563, 0.6644, 0.8445, 0.6836, 0.8445, 0.6571, 0.8563, 0.7931, 0.7592, 0.7914, 0.7532, 0.8968, 0.7532, 0.8968, 0.7532, 0.8949, 0.7602, 0.7931, 0.7592, 0.8949, 0.7602, 0.8968, 0.7532, 0.8968, 0.7532, 0.8968, 0.7532, 0.9039, 0.7532, 0.8949, 0.7602, 0.772, 0.7532, 0.7914, 0.7532, 0.7931, 0.7592, 0.8949, 0.7602, 0.9039, 0.7532, 0.9956, 0.7532, 0.8949, 0.7602, 0.9956, 0.7532, 0.9402, 0.8064, 0.8949, 0.7602, 0.9402, 0.8064, 0.7742, 0.8064, 0.7931, 0.7592, 0.8949, 0.7602, 0.7742, 0.8064, 0.7931, 0.7592, 0.7742, 0.8064, 0.7189, 0.7532, 0.7931, 0.7592, 0.7189, 0.7532, 0.772, 0.7532, 0.8106, 0.7665, 0.8177, 0.7665, 0.8177, 0.7665, 0.7189, 0.7665, 0.8106, 0.7665, 0.8177, 0.7665, 0.7189, 0.7931, 0.7189, 0.7665, 0.8177, 0.7665, 0.9956, 0.7931, 0.7189, 0.7931, 0.8177, 0.7665, 0.9956, 0.7931, 0.8177, 0.7665, 0.9233, 0.7708, 0.9956, 0.7665, 0.9956, 0.7931, 0.9233, 0.7708, 0.9425, 0.7665, 0.9956, 0.7665, 0.9233, 0.7708, 0.55, 0.7762, 0.55, 0.8024, 0.4754, 0.8024, 0.55, 0.7762, 0.4754, 0.8024, 0.3803, 0.8024, 0.55, 0.7762, 0.3803, 0.8024, 0.1875, 0.8024, 0.0, 0.7762, 0.55, 0.7762, 0.1875, 0.8024, 0.0, 0.8024, 0.0, 0.7762, 0.1875, 0.8024, 0.0808, 0.8024, 0.0, 0.8024, 0.1875, 0.8024, 0.08114, 0.8024, 0.0808, 0.8024, 0.1875, 0.8024, 0.0, 0.9, 0.0, 0.83, 0.0808, 0.83, 0.0, 0.9, 0.0808, 0.83, 0.08114, 0.83, 0.0, 0.9, 0.08114, 0.83, 0.1871, 0.8425, 0.55, 0.9, 0.0, 0.9, 0.1871, 0.8425, 0.55, 0.9, 0.1871, 0.8425, 0.3793, 0.8456, 0.55, 0.83, 0.55, 0.9, 0.3793, 0.8456, 0.4754, 0.83, 0.55, 0.83, 0.3793, 0.8456, 0.3793, 0.8456, 0.3803, 0.83, 0.4754, 0.83, 0.1871, 0.8425, 0.1875, 0.83, 0.3803, 0.83, 0.3803, 0.83, 0.3793, 0.8456, 0.1871, 0.8425, 0.1871, 0.8425, 0.08114, 0.83, 0.1875, 0.83, 0.9401, 0.8814, 0.9254, 0.8814, 0.9052, 0.8616, 0.9956, 0.8236, 0.9401, 0.8814, 0.9052, 0.8616, 0.7181, 0.8236, 0.9956, 0.8236, 0.9052, 0.8616, 0.7181, 0.8236, 0.9052, 0.8616, 0.8197, 0.8597, 0.7736, 0.8814, 0.7181, 0.8236, 0.8197, 0.8597, 0.802, 0.8814, 0.7736, 0.8814, 0.8197, 0.8597, 0.8197, 0.8597, 0.8304, 0.8814, 0.802, 0.8814, 0.9052, 0.8616, 0.8989, 0.8814, 0.8304, 0.8814, 0.8304, 0.8814, 0.8197, 0.8597, 0.9052, 0.8616, 0.9052, 0.8616, 0.9254, 0.8814, 0.8989, 0.8814, 0.55, 0.8445, 0.55, 0.9, 0.458, 0.9, 0.55, 0.8445, 0.458, 0.9, 0.4103, 0.8873, 0.5404, 0.83, 0.55, 0.8445, 0.4103, 0.8873, 0.0, 0.83, 0.5404, 0.83, 0.4103, 0.8873, 0.0, 0.83, 0.4103, 0.8873, 0.2769, 0.886, 0.0, 0.9, 0.0, 0.83, 0.2769, 0.886, 0.1872, 0.9, 0.0, 0.9, 0.2769, 0.886, 0.2769, 0.886, 0.2762, 0.9, 0.1872, 0.9, 0.09202, 0.8024, 0.0, 0.8024, 0.0, 0.7762, 0.1403, 0.8024, 0.09202, 0.8024, 0.0, 0.7762, 0.1403, 0.8024, 0.0, 0.7762, 0.55, 0.7762, 0.2738, 0.8024, 0.1403, 0.8024, 0.55, 0.7762, 0.2738, 0.8024, 0.55, 0.7762, 0.55, 0.8024, 0.2738, 0.8024, 0.55, 0.8024, 0.3628, 0.8024, 0.2769, 0.886, 0.4103, 0.8873, 0.4097, 0.9, 0.4097, 0.9, 0.2762, 0.9, 0.2769, 0.886, 0.4103, 0.8873, 0.458, 0.9, 0.4097, 0.9, 0.55, 0.75, 0.55, 0.82, 0.0, 0.82, 0.0, 0.82, 0.0, 0.75, 0.55, 0.75, 0.495, 0.69, 0.495, 0.74, 0.0, 0.74, 0.0, 0.74, 0.0, 0.69, 0.495, 0.69, 1.0, 1.0, 0.0, 1.0, 0.0, 0.9199, 0.0, 0.9199, 1.0, 0.9199, 1.0, 1.0, 0.0, 0.75, 0.55, 0.75, 0.55, 0.82, 0.55, 0.82, 0.0, 0.82, 0.0, 0.75, 0.495, 0.74, 0.0, 0.74, 0.0, 0.69, 0.0, 0.69, 0.495, 0.69, 0.495, 0.74, 1.0, 0.74, 0.51, 0.74, 0.51, 0.69, 0.51, 0.69, 1.0, 0.69, 1.0, 0.74, 1.0, 0.9199, 1.0, 1.0, 0.0, 1.0, 0.0, 1.0, 0.0, 0.9199, 1.0, 0.9199, 1.0, 0.69, 1.0, 0.74, 0.51, 0.74, 0.51, 0.74, 0.51, 0.69, 1.0, 0.69, 0.55, 0.75, 0.55, 0.82, 0.0, 0.82, 0.0, 0.82, 0.0, 0.75, 0.55, 0.75, 0.0, 0.68, 0.0, 0.63, 0.495, 0.63, 0.495, 0.63, 0.495, 0.68, 0.0, 0.68, 0.02, 0.3019, 0.98, 0.3019, 0.98, 0.3219, 0.98, 0.3219, 0.02, 0.3219, 0.02, 0.3019, 0.0, 0.75, 0.55, 0.75, 0.55, 0.82, 0.55, 0.82, 0.0, 0.82, 0.0, 0.75, 0.0, 0.63, 0.495, 0.63, 0.495, 0.68, 0.495, 0.68, 0.0, 0.68, 0.0, 0.63, 0.51, 0.63, 1.0, 0.63, 1.0, 0.68, 1.0, 0.68, 0.51, 0.68, 0.51, 0.63, 0.98, 0.0, 0.98, 0.02, 0.02, 0.02, 0.02, 0.02, 0.02, 0.0, 0.98, 0.0, 1.0, 0.9199, 1.0, 1.0, 0.0, 1.0, 0.0, 1.0, 0.0, 0.9199, 1.0, 0.9199, 0.51, 0.68, 0.51, 0.63, 1.0, 0.63, 1.0, 0.63, 1.0, 0.68, 0.51, 0.68, 1.0, 0.9199, 1.0, 1.0, 0.7763, 1.0, 1.0, 0.9199, 0.7763, 1.0, 0.6145, 0.99, 1.0, 0.9199, 0.6145, 0.99, 0.4022, 0.9878, 0.0, 0.9199, 1.0, 0.9199, 0.4022, 0.9878, 0.0, 1.0, 0.0, 0.9199, 0.4022, 0.9878, 0.2261, 1.0, 0.0, 1.0, 0.4022, 0.9878, 0.6145, 0.99, 0.7763, 1.0, 0.6148, 1.0, 0.6148, 1.0, 0.4022, 1.0, 0.4022, 0.9878, 0.4022, 0.9878, 0.6145, 0.99, 0.6148, 1.0, 0.4022, 1.0, 0.2261, 1.0, 0.4022, 0.9878, 0.6178, 0.7754, 0.6179, 0.8279, 0.5648, 0.8282, 0.5648, 0.8282, 0.5648, 0.7754, 0.6178, 0.7754, 0.5648, 0.7754, 0.6178, 0.7754, 0.6179, 0.8279, 0.6179, 0.8279, 0.5648, 0.8282, 0.5648, 0.7754, 0.6179, 0.8279, 0.5648, 0.8282, 0.5648, 0.7754, 0.5648, 0.7754, 0.6178, 0.7754, 0.6179, 0.8279, 0.5648, 0.8282, 0.5648, 0.7754, 0.6178, 0.7754, 0.0, 0.0, 1.0, 0.0, 1.0, 1.0])
me_workbench_mesh_xml_006.materials.append(mat_workbench)
me_workbench_mesh_xml_006.use_remesh_preserve_volume = False
me_workbench_mesh_xml_006.use_remesh_preserve_attributes = False
me_workbench_mesh_xml_006.use_mirror_vertex_groups = False
me_workbench_mesh_xml_006.update()

# ---- objects
ob_workbench = bpy.data.objects.new('!WorkBench', None)
ob_workbench_gcol = bpy.data.objects.new('WorkBench.gcol', None)
ob_workbench_mesh = bpy.data.objects.new('WorkBench.mesh', me_workbench_mesh_xml_006)

# ---- transforms, parenting, visibility, modifiers, constraints
ob_workbench.location = (-7.94, -37.23, 16.69)
ob_workbench.empty_image_offset = (0.0, 0.0)
ob_workbench.lineart.crease_threshold = 0.0
ob_workbench_gcol.parent = ob_workbench
ob_workbench_gcol.matrix_parent_inverse = Matrix(((1.0, 0.0, 0.0, 7.94), (0.0, 1.0, 0.0, 37.23), (0.0, -2.98e-08, 1.0, -16.69), (0.0, 0.0, 0.0, 1.0)))
ob_workbench_gcol.location = (-8.94, -37.23, 16.69)
ob_workbench_gcol.empty_image_offset = (0.0, 0.0)
ob_workbench_gcol.lineart.crease_threshold = 0.0
ob_workbench_mesh.parent = ob_workbench
ob_workbench_mesh.matrix_parent_inverse = Matrix(((1.0, 0.0, 0.0, 7.94), (0.0, 1.0, 0.0, 37.23), (0.0, -2.98e-08, 1.0, -16.69), (0.0, 0.0, 0.0, 1.0)))
ob_workbench_mesh.location = (-6.94, -37.23, 16.69)
ob_workbench_mesh.lineart.crease_threshold = 0.0

# ---- collection membership
col_collection_2.objects.link(ob_workbench)
col_collection_2.objects.link(ob_workbench_gcol)
col_collection_2.objects.link(ob_workbench_mesh)

# ---- scene / render settings (as saved in the file)
scene.frame_start = 1; scene.frame_end = 250; scene.frame_set(5)
scene.render.engine = 'BLENDER_EEVEE_NEXT'
scene.render.image_settings.color_mode = 'RGB'
scene.render.image_settings.compression = 90
scene.render.resolution_percentage = 50
scene.render.dither_intensity = 0.0
scene.render.bake_margin = 2
scene.render.bake_bias = 0.0
scene.cycles.use_denoising = False
scene.cycles.samples = 10
scene.cycles.sampling_pattern = 'TABULATED_SOBOL'
scene.cycles.light_sampling_threshold = 0.0
scene.cycles.use_adaptive_sampling = False
scene.cycles.use_light_tree = False
scene.cycles.blur_glossy = 0.0
scene.cycles.volume_bounces = 1
scene.cycles.pixel_filter_type = 'GAUSSIAN'
scene.cycles.sample_clamp_indirect = 0.0
scene.view_settings.view_transform = 'Raw'
bpy.context.view_layer.update()

# ---- added for rendering (the .blend has no active camera and no usable light): camera, sun
cam_auto = bpy.data.cameras.new('AutoCamera')
cam_auto.lens = 50.0
cam_auto.sensor_width = 36.0
cam_auto.clip_end = 1000.0
ob_auto_camera = bpy.data.objects.new('AutoCamera', cam_auto)
scene.collection.objects.link(ob_auto_camera)
ob_auto_camera.location = (-4.40301, -40.2712, 18.567)
ob_auto_camera.rotation_euler = (1.09748, -7.21219e-08, 0.694738)
scene.camera = ob_auto_camera
light_auto_sun = bpy.data.lights.new('AutoSun', 'SUN')
light_auto_sun.energy = 3.0
light_auto_sun.angle = 0.0523599
ob_auto_sun = bpy.data.objects.new('AutoSun', light_auto_sun)
scene.collection.objects.link(ob_auto_sun)
ob_auto_sun.rotation_euler = (0.872665, 0.174533, 0.523599)
bpy.context.view_layer.update()
